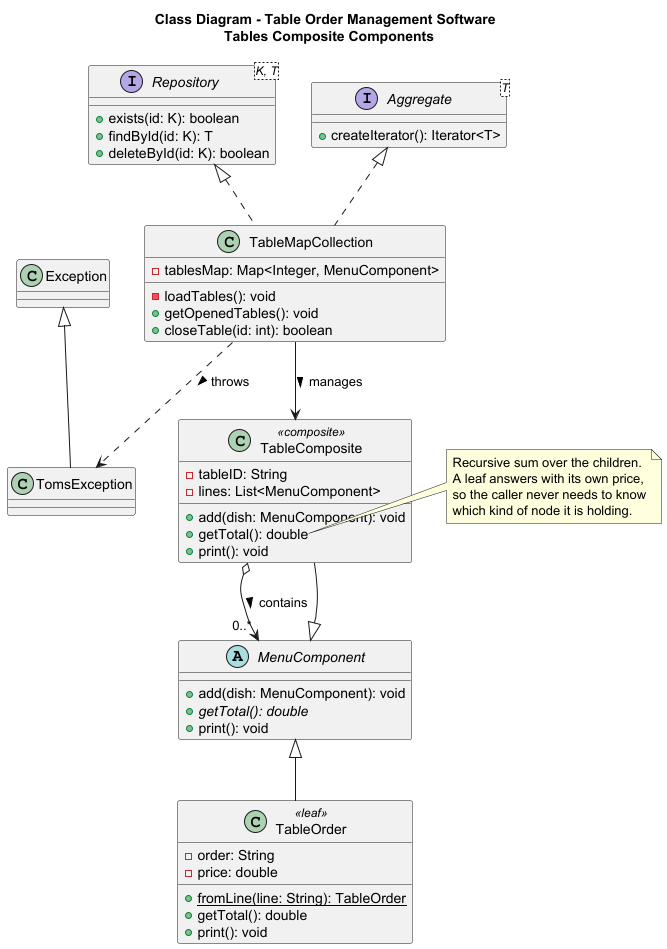

The diagram above was rendered by PlantUML. Its source (embedded in the PNG):
@startuml

title Class Diagram - Table Order Management Software \n Tables Composite Components

' ===========================
' TABLES COMPOSITE COMPONENTS
' ===========================

abstract class MenuComponent {
    + add(dish: MenuComponent): void
    + {abstract} getTotal(): double
    + print(): void
}

class TableOrder <<leaf>> {
    - order: String
    - price: double
    + {static} fromLine(line: String): TableOrder
    + getTotal(): double
    + print(): void
}

class TableComposite <<composite>> {
    - tableID: String
    - lines: List<MenuComponent>
    + add(dish: MenuComponent): void
    + getTotal(): double
    + print(): void
}

interface "Repository<K, T>" as Repository {
    + exists(id: K): boolean
    + findById(id: K): T
    + deleteById(id: K): boolean
}

interface "Aggregate<T>" as Aggregate {
    + createIterator(): Iterator<T>
}

class TableMapCollection {
    - tablesMap: Map<Integer, MenuComponent>
    - loadTables(): void
    + getOpenedTables(): void
    + closeTable(id: int): boolean
}

class TomsException extends Exception {
}

MenuComponent <|-- TableOrder
MenuComponent <|-- TableComposite

Repository <|.. TableMapCollection
Aggregate <|.. TableMapCollection

TableMapCollection --> TableComposite : manages >
TableComposite o--> "0..*" MenuComponent : contains >
TableMapCollection ..> TomsException : throws >

note right of TableComposite::getTotal
  Recursive sum over the children.
  A leaf answers with its own price,
  so the caller never needs to know
  which kind of node it is holding.
end note

@enduml